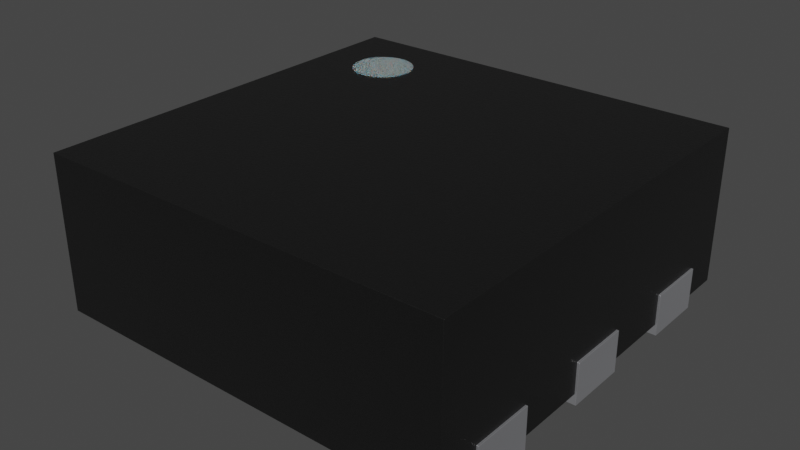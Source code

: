 # Source: QFN-11_2x2mm_P0.5mm.blend  (saved by Blender 4.1.23; exported with 4.5.12 LTS)
import bpy
from mathutils import Matrix  # noqa: F401  (used for matrix-valued properties, if any)

bpy.ops.wm.read_factory_settings(use_empty=True)
scene = bpy.context.scene
scene.name = 'Scene'

# ---- collections
col_collection = bpy.data.collections.new('Collection'); scene.collection.children.link(col_collection)

# ---- materials (node trees are filled in below, after node groups)
mat_metal_pins = bpy.data.materials.new('metal_pins')
mat_metal_pins.use_transparent_shadow = False
mat_metal_pins.preview_render_type = 'CUBE'
mat_plastic_chip = bpy.data.materials.new('plastic_chip')
mat_plastic_chip.use_transparent_shadow = False
mat_plastic_chip.preview_render_type = 'CUBE'
mat_white_markings = bpy.data.materials.new('white_markings')
mat_white_markings.use_transparent_shadow = False
mat_white_markings.preview_render_type = 'FLAT'

# ---- material node trees
mat_metal_pins.use_nodes = True; mat_metal_pins.node_tree.nodes.clear()
_N = mat_metal_pins.node_tree.nodes; _L = mat_metal_pins.node_tree.links
n0 = _N.new('ShaderNodeMapping'); n0.name = 'Mapping'; n0.location = (-1447, -91)
n0.inputs[3].default_value = (4.8, 1.2, 1.1)
n1 = _N.new('ShaderNodeBsdfPrincipled'); n1.name = 'Principled BSDF'; n1.location = (-560, 254)
n1.distribution = 'GGX'
n1.subsurface_method = 'BURLEY'
n1.inputs[1].default_value = 0.7818
n1.inputs[2].default_value = 0.2886
n1.inputs[3].default_value = 1.45
n1.inputs[13].default_value = 0.0
n1.inputs[27].default_value = (0.0, 0.0, 0.0, 1.0)
n1.inputs[28].default_value = 1.0
n2 = _N.new('ShaderNodeOutputMaterial'); n2.name = 'Material Output.002'; n2.location = (-205, 253)
n2.width = 213
n3 = _N.new('ShaderNodeTexNoise'); n3.name = 'Noise Texture.002'; n3.location = (-1228, -73)
n3.inputs[2].default_value = 0.1
n3.inputs[3].default_value = 7.0
n3.inputs[4].default_value = 0.6
n3.inputs[8].default_value = 0.4
n4 = _N.new('ShaderNodeTexCoord'); n4.name = 'Texture Coordinate'; n4.location = (-1636, -116)
n5 = _N.new('ShaderNodeMix'); n5.name = 'Mix.001'; n5.location = (-921, 45)
n5.data_type = 'RGBA'
n5.inputs[6].default_value = (0.9398, 0.9547, 1.0, 1.0)
n5.inputs[7].default_value = (0.13, 0.1259, 0.1359, 1.0)
n6 = _N.new('ShaderNodeBump'); n6.name = 'Bump.001'; n6.location = (-1001, -227)
n6.inputs[0].default_value = 0.05
n6.inputs[1].default_value = 0.01
n6.inputs[2].default_value = 1.0
_L.new(n1.outputs[0], n2.inputs[0])
_L.new(n3.outputs[0], n6.inputs[3])
_L.new(n0.outputs[0], n3.inputs[0])
_L.new(n3.outputs[0], n5.inputs[0])
_L.new(n4.outputs[3], n0.inputs[0])
_L.new(n5.outputs[2], n1.inputs[0])
_L.new(n6.outputs[0], n1.inputs[5])
n2.is_active_output = True
mat_plastic_chip.use_nodes = True; mat_plastic_chip.node_tree.nodes.clear()
_N = mat_plastic_chip.node_tree.nodes; _L = mat_plastic_chip.node_tree.links
n0 = _N.new('ShaderNodeBsdfPrincipled'); n0.name = 'Principled BSDF'; n0.location = (10, 300)
n0.distribution = 'GGX'
n0.subsurface_method = 'BURLEY'
n0.inputs[0].default_value = (0.009312, 0.009312, 0.009312, 1.0)
n0.inputs[1].default_value = 0.1372
n0.inputs[2].default_value = 0.3706
n0.inputs[3].default_value = 1.45
n0.inputs[27].default_value = (0.0, 0.0, 0.0, 1.0)
n0.inputs[28].default_value = 1.0
n1 = _N.new('ShaderNodeOutputMaterial'); n1.name = 'Material Output'; n1.location = (300, 300)
n2 = _N.new('ShaderNodeTexNoise'); n2.name = 'Noise Texture'; n2.location = (-893, 54)
n2.inputs[2].default_value = 200.0
n2.inputs[3].default_value = 3.6
n2.inputs[4].default_value = 0.8375
n3 = _N.new('ShaderNodeBump'); n3.name = 'Bump'; n3.location = (-604, -53)
n3.inputs[0].default_value = 0.08
n3.inputs[1].default_value = 1.0
n3.inputs[2].default_value = 1.0
_L.new(n0.outputs[0], n1.inputs[0])
_L.new(n2.outputs[0], n3.inputs[3])
_L.new(n3.outputs[0], n0.inputs[5])
n1.is_active_output = True
mat_white_markings.use_nodes = True; mat_white_markings.node_tree.nodes.clear()
_N = mat_white_markings.node_tree.nodes; _L = mat_white_markings.node_tree.links
n0 = _N.new('ShaderNodeOutputMaterial'); n0.name = 'Material Output'; n0.location = (300, 300)
n1 = _N.new('ShaderNodeBsdfPrincipled'); n1.name = 'Principled BSDF'; n1.location = (-34, 272)
n1.distribution = 'GGX'
n1.subsurface_method = 'BURLEY'
n1.inputs[1].default_value = 0.02
n1.inputs[2].default_value = 0.4636
n1.inputs[3].default_value = 1.4
n1.inputs[8].default_value = 1.0
n1.inputs[10].default_value = 0.3682
n1.inputs[13].default_value = 0.6591
n1.inputs[18].default_value = 0.2318
n1.inputs[20].default_value = 0.6709
n1.inputs[24].default_value = 0.1191
n1.inputs[27].default_value = (0.0, 0.0, 0.0, 1.0)
n1.inputs[28].default_value = 1.0
n2 = _N.new('ShaderNodeMapping'); n2.name = 'Mapping'; n2.location = (-1010, 265)
n2.inputs[3].default_value = (3.0, 1.0, 1.0)
n3 = _N.new('ShaderNodeTexCoord'); n3.name = 'Texture Coordinate'; n3.location = (-1250, 180)
n4 = _N.new('ShaderNodeBump'); n4.name = 'Bump'; n4.location = (-376, -99)
n4.inputs[0].default_value = 0.05
n4.inputs[1].default_value = 1.0
n4.inputs[2].default_value = 1.0
n5 = _N.new('ShaderNodeTexNoise'); n5.name = 'Noise Texture'; n5.location = (-662, 176)
n5.inputs[2].default_value = 88.0
n5.inputs[3].default_value = 10.8
n5.inputs[4].default_value = 0.9167
n5.inputs[8].default_value = 1.6
n6 = _N.new('ShaderNodeValToRGB'); n6.name = 'ColorRamp'; n6.location = (-354, 186)
while len(n6.color_ramp.elements) > 1: n6.color_ramp.elements.remove(n6.color_ramp.elements[-1])
n6.color_ramp.elements[0].position = 0.0; n6.color_ramp.elements[0].color = (0.2596, 0.2596, 0.2596, 1.0)
_e = n6.color_ramp.elements.new(1.0); _e.color = (0.6303, 0.6303, 0.6303, 1.0)
n7 = _N.new('ShaderNodeMix'); n7.name = 'Mix'; n7.location = (-204, 152)
n7.data_type = 'RGBA'
n7.inputs[0].default_value = 0.3682
n7.inputs[7].default_value = (0.2525, 0.2525, 0.2525, 1.0)
_L.new(n5.outputs[0], n6.inputs[0])
_L.new(n1.outputs[0], n0.inputs[0])
_L.new(n3.outputs[2], n2.inputs[0])
_L.new(n2.outputs[0], n5.inputs[0])
_L.new(n5.outputs[0], n4.inputs[3])
_L.new(n4.outputs[0], n1.inputs[5])
_L.new(n6.outputs[0], n7.inputs[6])
_L.new(n7.outputs[2], n1.inputs[0])
n0.is_active_output = True

# ---- world
world_world = bpy.data.worlds.new('World'); scene.world = world_world
world_world.use_nodes = True; world_world.node_tree.nodes.clear()
_N = world_world.node_tree.nodes; _L = world_world.node_tree.links
n0 = _N.new('ShaderNodeOutputWorld'); n0.name = 'World Output'; n0.location = (300, 300)
n1 = _N.new('ShaderNodeBackground'); n1.name = 'Background'; n1.location = (10, 300)
n1.inputs[0].default_value = (0.05088, 0.05088, 0.05088, 1.0)
_L.new(n1.outputs[0], n0.inputs[0])
n0.is_active_output = True
world_world.color = (0.05088, 0.05088, 0.05088)
world_world.use_sun_shadow = False
world_world.sun_shadow_jitter_overblur = 0.0

# ---- meshes
me_shape_9_indexedfaceset = bpy.data.meshes.new('SHAPE_9_IndexedFaceSet')
me_shape_9_indexedfaceset.from_pydata([(1.014, -0.4983, 0.2), (1.005, -0.7983, 0.2), (-0.7886, 0.5926, 0.8031), (-0.7886, 0.5926, 0.8001), (-0.7747, 0.5667, 0.8031), (-0.7747, 0.5667, 0.8001), (-0.7561, 0.5439, 0.8031), (-0.7561, 0.5439, 0.8001), (-0.7333, 0.5253, 0.8031), (-0.7333, 0.5253, 0.8001), (-0.7074, 0.5114, 0.8031), (-0.7074, 0.5114, 0.8001), (-0.6793, 0.5029, 0.8031), (-0.6793, 0.5029, 0.8001), (-0.65, 0.5, 0.8031), (-0.994, -1.006, 0.8001), (1.006, -0.9983, 0.8), (-0.65, 0.5, 0.8001), (-0.6207, 0.5029, 0.8031), (-0.6207, 0.5029, 0.8001), (-0.5926, 0.5114, 0.8031), (-0.5926, 0.5114, 0.8001), (-0.5667, 0.5253, 0.8031), (-0.5667, 0.5253, 0.8001), (-0.5439, 0.5439, 0.8031), (-0.5439, 0.5439, 0.8001), (-0.5253, 0.5667, 0.8031), (0.9992, 0.8017, 0.0499), (1.002, 0.1517, 0.1999), (1.004, -0.4983, 0.04995), (1.004, -0.4983, 0.2), (1.006, -0.9983, 0.04997), (-0.994, -1.006, 0.0501), (-0.9972, -0.1558, 0.2001), (-1.001, 0.9942, 0.05003), (0.9985, 1.002, 0.0499), (0.9985, 1.002, 0.7999), (-1.001, 0.9942, 0.8), (-0.5253, 0.5667, 0.8001), (-0.5114, 0.5926, 0.8031), (-0.5114, 0.5926, 0.8001), (-0.5029, 0.6207, 0.8031), (-0.5029, 0.6207, 0.8001), (-0.5, 0.65, 0.8031), (-0.5, 0.65, 0.8001), (-0.5029, 0.6793, 0.8031), (-0.5029, 0.6793, 0.8001), (-0.5114, 0.7074, 0.8031), (-0.5114, 0.7074, 0.8001), (-0.5253, 0.7333, 0.8031), (-0.5253, 0.7333, 0.8001), (-0.5439, 0.7561, 0.8031), (-0.5439, 0.7561, 0.8001), (1.005, -0.7983, 0.04997), (1.015, -0.7983, 0.2), (1.015, -0.7983, -3.403e-05), (0.7552, -0.7993, 0.04998), (0.7541, -0.4993, 0.04997), (1.003, -0.1483, 0.04994), (0.7528, -0.1493, -4.265e-05), (1.013, -0.1483, 0.1999), (1.012, 0.1517, 0.1999), (1.003, -0.1483, 0.1999), (0.7517, 0.1507, 0.04995), (1.012, 0.1517, -7.12e-05), (1.0, 0.5017, 0.1999), (0.7492, 0.8007, -7.981e-05), (1.009, 0.8017, -9.665e-05), (0.9992, 0.8017, 0.1999), (0.7528, -0.1493, 0.04996), (1.002, 0.1517, 0.04993), (1.0, 0.5017, 0.04992), (-1.001, 0.7942, 0.05003), (-0.9983, 0.1442, 0.05006), (-0.9972, -0.1558, 0.05007), (-0.7459, -0.5049, 0.05007), (0.4992, 0.7998, 0.04994), (-0.9959, -0.5058, 0.05008), (-1.006, -0.5058, 0.2001), (-1.005, -0.8058, 0.2001), (-0.9948, -0.8058, 0.2001), (-0.9959, -0.5058, 0.2001), (-0.9948, -0.8058, 0.0501), (-1.011, 0.7942, 0.2), (-1.011, 0.7942, 3.403e-05), (-0.7508, 0.7951, 0.05002), (-1.01, 0.4942, 0.2), (-0.9996, 0.4942, 0.2), (-1.001, 0.7942, 0.2), (-0.7496, 0.4951, 0.05003), (-0.9996, 0.4942, 0.05005), (-1.01, 0.4942, 4.578e-05), (-1.008, 0.1442, 0.2001), (-1.008, 0.1442, 5.949e-05), (-0.7483, 0.1451, 0.05004), (-1.007, -0.1558, 0.2001), (-0.9983, 0.1442, 0.2001), (-0.5667, 0.7747, 0.8031), (-0.5667, 0.7747, 0.8001), (-0.5926, 0.7886, 0.8031), (-0.5926, 0.7886, 0.8001), (-0.6207, 0.7971, 0.8031), (-0.6207, 0.7971, 0.8001), (-0.65, 0.8, 0.8031), (-0.65, 0.8, 0.8001), (0.7552, -0.7993, -1.723e-05), (0.7541, -0.4993, -2.897e-05), (1.014, -0.4983, -4.578e-05), (0.7517, 0.1507, -5.439e-05), (1.013, -0.1483, -5.949e-05), (0.7503, 0.5007, -6.807e-05), (0.7504, 0.5007, 0.04993), (0.7492, 0.8007, 0.04992), (1.01, 0.5017, -8.491e-05), (1.01, 0.5017, 0.1999), (1.009, 0.8017, 0.1999), (0.5052, -0.8002, 0.05), (-0.4948, -0.8039, 0.05006), (0.4992, 0.7998, -6.366e-05), (-0.2008, 0.7972, 0.04998), (-0.4996, 0.4961, 1.279e-05), (-0.2008, 0.7972, -1.836e-05), (-0.4996, 0.4961, 0.05001), (-0.7459, -0.5049, 6.807e-05), (-0.7448, -0.8049, 7.981e-05), (-0.7448, -0.8048, 0.05008), (-0.7483, 0.1451, 4.265e-05), (-0.7472, -0.1549, 5.439e-05), (-0.7472, -0.1549, 0.05005), (-0.7508, 0.7951, 1.723e-05), (-1.006, -0.5058, 8.491e-05), (-1.005, -0.8058, 9.665e-05), (-0.7496, 0.4951, 2.897e-05), (-1.007, -0.1558, 7.12e-05), (0.5052, -0.8002, -1.043e-06), (-0.4948, -0.8039, 6.366e-05), (-0.7971, 0.6207, 0.8001), (-0.7971, 0.6207, 0.8031), (-0.8, 0.65, 0.8001), (-0.8, 0.65, 0.8031), (-0.7971, 0.6793, 0.8001), (-0.7971, 0.6793, 0.8031), (-0.7886, 0.7074, 0.8001), (-0.7886, 0.7074, 0.8031), (-0.7747, 0.7333, 0.8001), (-0.7747, 0.7333, 0.8031), (-0.7561, 0.7561, 0.8001), (-0.7561, 0.7561, 0.8031), (-0.7333, 0.7747, 0.8001), (-0.7333, 0.7747, 0.8031), (-0.7074, 0.7886, 0.8001), (-0.7074, 0.7886, 0.8031), (-0.6793, 0.7971, 0.8001), (-0.6793, 0.7971, 0.8031)], [], [(136, 137, 139, 138), (136, 138, 140, 142, 144, 146, 148, 150, 152, 104, 102, 100, 98, 52, 50, 48, 46, 44, 42, 40, 38, 25, 23, 21, 19, 17, 13, 11, 9, 7, 5, 3), (60, 62, 28, 61), (119, 121, 118, 76), (152, 153, 103, 104), (76, 118, 134, 116), (3, 2, 137, 136), (78, 81, 80, 79), (29, 30, 62, 58), (114, 65, 68, 115), (124, 125, 75, 123), (5, 4, 2, 3), (7, 6, 4, 5), (9, 8, 6, 7), (11, 10, 8, 9), (13, 12, 10, 11), (17, 14, 12, 13), (19, 18, 14, 17), (21, 20, 18, 19), (23, 22, 20, 21), (25, 24, 22, 23), (68, 36, 35), (27, 68, 35), (65, 36, 68), (28, 36, 65), (127, 128, 94, 126), (16, 28, 62), (16, 36, 28), (30, 16, 62), (130, 78, 79, 131), (1, 16, 30), (31, 1, 53), (31, 16, 1), (113, 67, 66, 110), (80, 32, 82), (15, 80, 81), (15, 32, 80), (92, 96, 33, 95), (33, 15, 81), (96, 15, 33), (34, 88, 72), (37, 87, 88), (37, 15, 96), (37, 96, 87), (37, 88, 34), (69, 57, 29, 58), (83, 88, 87, 86), (38, 26, 24, 25), (66, 112, 111, 110), (153, 151, 149, 147, 145, 143, 141, 139, 137, 2, 4, 6, 8, 10, 12, 14, 18, 20, 22, 24, 26, 39, 41, 43, 45, 47, 49, 51, 97, 99, 101, 103), (40, 39, 26, 38), (127, 133, 74, 128), (146, 147, 149, 148), (54, 1, 30, 0), (150, 151, 153, 152), (42, 41, 39, 40), (1, 54, 53), (124, 131, 82, 125), (54, 55, 53), (67, 27, 112, 66), (29, 0, 30), (107, 0, 29), (62, 60, 58), (107, 29, 57, 106), (60, 109, 58), (132, 91, 90, 89), (70, 61, 28), (64, 61, 70), (65, 114, 71), (72, 84, 129, 85), (114, 113, 71), (73, 93, 126, 94), (27, 115, 68), (142, 143, 145, 144), (67, 115, 27), (85, 34, 72), (119, 34, 85), (122, 85, 89), (122, 119, 85), (37, 34, 35, 36), (94, 122, 89), (128, 122, 94), (44, 43, 41, 42), (35, 119, 76), (35, 34, 119), (35, 76, 112), (125, 82, 32), (27, 35, 112), (111, 112, 76), (117, 75, 125), (117, 128, 75), (117, 125, 32), (63, 111, 76), (55, 107, 106, 105), (116, 117, 32), (116, 57, 69), (74, 77, 75, 128), (56, 57, 116), (31, 56, 116), (31, 53, 56), (31, 116, 32), (117, 122, 128), (76, 116, 69), (76, 69, 63), (77, 81, 78), (130, 77, 78), (111, 71, 113, 110), (120, 122, 117, 135), (77, 130, 123, 75), (140, 141, 143, 142), (79, 80, 82), (131, 79, 82), (72, 88, 83), (84, 72, 83), (118, 120, 135, 134), (138, 139, 141, 140), (148, 149, 151, 150), (69, 58, 109, 59), (144, 145, 147, 146), (86, 87, 90), (91, 86, 90), (73, 96, 92), (93, 73, 92), (56, 53, 55, 105), (106, 57, 56, 105), (64, 70, 63, 108), (95, 33, 74), (133, 95, 74), (46, 45, 43, 44), (48, 47, 45, 46), (50, 49, 47, 48), (52, 51, 49, 50), (98, 97, 51, 52), (100, 99, 97, 98), (102, 101, 99, 100), (70, 28, 65, 71), (130, 131, 124, 123), (93, 92, 95, 133), (104, 103, 101, 102), (0, 107, 55, 54), (115, 67, 113, 114), (135, 117, 116, 134), (77, 74, 33, 81), (109, 64, 108, 59), (37, 36, 16), (61, 64, 109, 60), (73, 90, 87, 96), (37, 16, 15), (132, 89, 85, 129), (108, 63, 69, 59), (32, 15, 16, 31), (84, 91, 132, 129), (84, 83, 86, 91), (93, 133, 127, 126), (111, 63, 70, 71), (120, 121, 119, 122), (118, 121, 120), (90, 73, 94, 89)])
me_shape_9_indexedfaceset.polygons.foreach_set('use_smooth', [True] * 158)
me_shape_9_indexedfaceset.polygons.foreach_set('material_index', [2, 2, 0, 0, 2, 0, 2, 0, 1, 0, 0, 2, 2, 2, 2, 2, 2, 2, 2, 2, 2, 1, 1, 1, 1, 0, 1, 1, 1, 0, 1, 1, 1, 0, 1, 1, 1, 0, 1, 1, 1, 1, 1, 1, 1, 1, 0, 2, 0, 2, 2, 0, 2, 0, 2, 2, 0, 0, 0, 0, 0, 0, 0, 0, 0, 0, 0, 0, 0, 0, 0, 0, 0, 2, 0, 1, 1, 1, 1, 1, 1, 1, 2, 1, 1, 1, 1, 1, 1, 1, 1, 1, 1, 0, 1, 1, 1, 1, 1, 1, 1, 1, 1, 1, 0, 0, 0, 0, 0, 2, 0, 0, 0, 0, 0, 2, 2, 0, 2, 0, 0, 0, 0, 0, 0, 0, 0, 0, 2, 2, 2, 2, 2, 2, 2, 1, 0, 0, 2, 0, 0, 0, 1, 0, 1, 0, 1, 1, 0, 0, 1, 0, 0, 0, 1, 0, 0, 1])
_k = set([(0, 30), (0, 54), (0, 107), (1, 30), (1, 53), (1, 54), (2, 4), (2, 137), (3, 5), (3, 136), (4, 6), (5, 7), (6, 8), (7, 9), (8, 10), (9, 11), (10, 12), (11, 13), (12, 14), (13, 17), (14, 18), (15, 16), (15, 32), (15, 37), (16, 31), (16, 36), (17, 19), (18, 20), (19, 21), (20, 22), (21, 23), (22, 24), (23, 25), (24, 26), (25, 38), (26, 39), (27, 35), (27, 68), (27, 112), (28, 61), (28, 62), (28, 70), (29, 30), (29, 57), (29, 58), (31, 32), (31, 53), (32, 82), (33, 74), (33, 95), (33, 96), (34, 35), (34, 37), (34, 72), (35, 36), (36, 37), (38, 40), (39, 41), (40, 42), (41, 43), (42, 44), (43, 45), (44, 46), (45, 47), (46, 48), (47, 49), (48, 50), (49, 51), (50, 52), (51, 97), (52, 98), (53, 56), (54, 55), (55, 105), (55, 107), (56, 57), (56, 105), (57, 106), (58, 62), (58, 69), (59, 69), (59, 108), (59, 109), (60, 61), (60, 62), (60, 109), (61, 64), (63, 69), (63, 70), (63, 108), (64, 108), (64, 109), (65, 68), (65, 71), (65, 114), (66, 67), (66, 110), (66, 112), (67, 113), (67, 115), (68, 115), (70, 71), (71, 111), (72, 85), (72, 88), (73, 90), (73, 94), (73, 96), (74, 77), (74, 128), (75, 77), (75, 123), (75, 125), (76, 116), (76, 118), (76, 119), (77, 81), (78, 79), (78, 81), (78, 130), (79, 80), (79, 131), (80, 81), (80, 82), (82, 125), (83, 84), (83, 86), (83, 88), (84, 91), (84, 129), (85, 89), (85, 129), (86, 87), (86, 91), (87, 88), (87, 90), (89, 90), (89, 132), (91, 132), (92, 93), (92, 95), (92, 96), (93, 126), (93, 133), (94, 126), (94, 128), (95, 133), (97, 99), (98, 100), (99, 101), (100, 102), (101, 103), (102, 104), (103, 153), (104, 152), (105, 106), (106, 107), (110, 111), (110, 113), (111, 112), (113, 114), (114, 115), (116, 117), (116, 134), (117, 122), (117, 135), (118, 121), (118, 134), (119, 122), (120, 121), (120, 135), (123, 124), (123, 130), (124, 125), (124, 131), (126, 127), (127, 128), (127, 133), (129, 132), (130, 131), (134, 135), (136, 138), (137, 139), (138, 140), (139, 141), (140, 142), (141, 143), (142, 144), (143, 145), (144, 146), (145, 147), (146, 148), (147, 149), (148, 150), (149, 151), (150, 152), (151, 153)])
me_shape_9_indexedfaceset.attributes.new('sharp_edge', 'BOOLEAN', 'EDGE').data.foreach_set('value', [ (min(e.vertices), max(e.vertices)) in _k for e in me_shape_9_indexedfaceset.edges])
_uv = me_shape_9_indexedfaceset.uv_layers.new(name='UVMap')
_uv.uv.foreach_set('vector', [0.8074, 0.6967, 0.8074, 0.6982, 0.8218, 0.6982, 0.8218, 0.6967, 0.1055, 0.8074, 0.104, 0.8218, 0.1055, 0.8363, 0.1097, 0.8502, 0.1165, 0.863, 0.1257, 0.8742, 0.1369, 0.8834, 0.1497, 0.8902, 0.1636, 0.8945, 0.1781, 0.8959, 0.1925, 0.8945, 0.2064, 0.8902, 0.2192, 0.8834, 0.2304, 0.8742, 0.2396, 0.863, 0.2465, 0.8502, 0.2507, 0.8363, 0.2521, 0.8218, 0.2507, 0.8074, 0.2465, 0.7935, 0.2396, 0.7807, 0.2304, 0.7695, 0.2192, 0.7603, 0.2064, 0.7534, 0.1925, 0.7492, 0.1781, 0.7478, 0.1636, 0.7492, 0.1497, 0.7534, 0.1369, 0.7603, 0.1257, 0.7695, 0.1165, 0.7807, 0.1097, 0.7935, 0.9988, 0.4278, 0.9939, 0.4278, 0.9933, 0.5759, 0.9983, 0.5759, 0.3998, 0.3265, 0.3998, 0.3018, 0.7453, 0.3018, 0.7453, 0.3265, 0.1636, 0.6967, 0.1636, 0.6982, 0.1781, 0.6982, 0.1781, 0.6967, 0.8958, 0.3265, 0.8958, 0.3018, 0.106, 0.3018, 0.106, 0.3265, 0.7935, 0.6967, 0.7935, 0.6982, 0.8074, 0.6982, 0.8074, 0.6967, 0.002397, 0.2513, 0.007333, 0.2514, 0.007885, 0.1033, 0.002949, 0.1033, 0.255, 0.3265, 0.255, 0.4005, 0.4278, 0.4005, 0.4278, 0.3265, 0.9976, 0.7486, 0.9927, 0.7486, 0.9921, 0.8967, 0.9971, 0.8967, 0.1037, 0.3019, 0.1037, 0.3265, 0.2518, 0.3265, 0.2518, 0.3019, 0.7807, 0.6967, 0.7807, 0.6982, 0.7935, 0.6982, 0.7935, 0.6967, 0.7695, 0.6967, 0.7695, 0.6982, 0.7807, 0.6982, 0.7807, 0.6967, 0.1369, 0.6967, 0.1369, 0.6982, 0.1257, 0.6982, 0.1257, 0.6967, 0.1497, 0.6967, 0.1497, 0.6982, 0.1369, 0.6982, 0.1369, 0.6967, 0.1636, 0.6967, 0.1636, 0.6982, 0.1497, 0.6982, 0.1497, 0.6967, 0.1781, 0.6967, 0.1781, 0.6982, 0.1636, 0.6982, 0.1636, 0.6967, 0.1925, 0.6967, 0.1925, 0.6982, 0.1781, 0.6982, 0.1781, 0.6967, 0.2064, 0.6967, 0.2064, 0.6982, 0.1925, 0.6982, 0.1925, 0.6967, 0.2192, 0.6967, 0.2192, 0.6982, 0.2064, 0.6982, 0.2064, 0.6967, 0.2304, 0.6967, 0.2304, 0.6982, 0.2192, 0.6982, 0.2192, 0.6967, 0.8967, 0.4005, 0.9954, 0.6966, 0.9954, 0.3264, 0.8967, 0.3265, 0.8967, 0.4005, 0.9954, 0.3264, 0.7486, 0.4005, 0.9954, 0.6966, 0.8967, 0.4005, 0.5759, 0.4005, 0.9954, 0.6966, 0.7486, 0.4005, 0.4246, 0.3018, 0.4246, 0.3265, 0.5727, 0.3265, 0.5727, 0.3018, 0.008257, 0.6967, 0.5759, 0.4005, 0.4278, 0.4005, 0.008257, 0.6967, 0.9954, 0.6966, 0.5759, 0.4005, 0.255, 0.4005, 0.008257, 0.6967, 0.4278, 0.4005, 0.2513, 0.3019, 0.2513, 0.4006, 0.1033, 0.4006, 0.1033, 0.3019, 0.107, 0.4005, 0.008257, 0.6967, 0.255, 0.4005, 0.008242, 0.3265, 0.107, 0.4005, 0.107, 0.3265, 0.008242, 0.3265, 0.008257, 0.6967, 0.107, 0.4005, 0.9976, 0.7486, 0.9971, 0.8967, 0.8687, 0.8962, 0.8693, 0.7482, 0.1033, 0.4006, 0.004564, 0.3266, 0.1033, 0.3265, 0.004579, 0.6967, 0.1033, 0.4006, 0.2514, 0.4006, 0.004579, 0.6967, 0.004564, 0.3266, 0.1033, 0.4006, 0.001202, 0.5722, 0.006138, 0.5722, 0.006689, 0.4241, 0.001753, 0.4241, 0.4241, 0.4006, 0.004579, 0.6967, 0.2514, 0.4006, 0.5722, 0.4006, 0.004579, 0.6967, 0.4241, 0.4006, 0.9917, 0.3265, 0.893, 0.4006, 0.893, 0.3265, 0.9918, 0.6967, 0.745, 0.4006, 0.893, 0.4006, 0.9918, 0.6967, 0.004579, 0.6967, 0.5722, 0.4006, 0.9918, 0.6967, 0.5722, 0.4006, 0.745, 0.4006, 0.9918, 0.6967, 0.893, 0.4006, 0.9917, 0.3265, 0.8705, 0.4273, 0.8711, 0.2546, 0.9945, 0.255, 0.9939, 0.4278, 6.348e-06, 0.893, 0.004942, 0.893, 0.005494, 0.745, 0.000558, 0.7449, 0.7807, 0.6967, 0.7807, 0.6982, 0.7695, 0.6982, 0.7695, 0.6967, 0.8962, 0.3018, 0.8962, 0.3265, 0.7482, 0.3265, 0.7482, 0.3018, 0.1636, 0.8945, 0.1497, 0.8902, 0.1369, 0.8834, 0.1257, 0.8742, 0.1165, 0.863, 0.1097, 0.8502, 0.1055, 0.8363, 0.104, 0.8218, 0.1055, 0.8074, 0.1097, 0.7935, 0.1165, 0.7807, 0.1257, 0.7695, 0.1369, 0.7603, 0.1497, 0.7534, 0.1636, 0.7492, 0.1781, 0.7478, 0.1925, 0.7492, 0.2064, 0.7534, 0.2192, 0.7603, 0.2304, 0.7695, 0.2396, 0.7807, 0.2465, 0.7935, 0.2507, 0.8074, 0.2521, 0.8218, 0.2507, 0.8363, 0.2465, 0.8502, 0.2396, 0.863, 0.2304, 0.8742, 0.2192, 0.8834, 0.2064, 0.8902, 0.1925, 0.8945, 0.1781, 0.8959, 0.7935, 0.6967, 0.7935, 0.6982, 0.7807, 0.6982, 0.7807, 0.6967, 0.1301, 0.3018, 0.001747, 0.3019, 0.006685, 0.3265, 0.1301, 0.3265, 0.1257, 0.6967, 0.1257, 0.6982, 0.1369, 0.6982, 0.1369, 0.6967, 1.0, 0.107, 0.9951, 0.107, 0.9945, 0.255, 0.9994, 0.2551, 0.1497, 0.6967, 0.1497, 0.6982, 0.1636, 0.6982, 0.1636, 0.6967, 0.8074, 0.6967, 0.8074, 0.6982, 0.7935, 0.6982, 0.7935, 0.6967, 0.9951, 0.4005, 1.0, 0.4005, 0.9951, 0.3265, 0.1313, 0.3019, 0.002942, 0.3019, 0.00788, 0.3265, 0.1313, 0.3265, 1.0, 0.4005, 1.0, 0.3018, 0.9951, 0.3265, 0.9971, 0.3018, 0.9921, 0.3265, 0.8687, 0.3265, 0.8687, 0.3018, 0.9945, 0.3265, 0.9994, 0.4005, 0.9945, 0.4005, 0.9994, 0.3018, 0.9994, 0.4005, 0.9945, 0.3265, 0.9939, 0.4005, 0.9988, 0.4005, 0.9939, 0.3265, 0.9994, 0.3018, 0.9945, 0.3265, 0.8711, 0.3265, 0.8711, 0.3018, 0.9988, 0.4005, 0.9988, 0.3018, 0.9939, 0.3265, 0.1289, 0.3018, 0.0005517, 0.3018, 0.005489, 0.3265, 0.1289, 0.3265, 0.9933, 0.3265, 0.9983, 0.4005, 0.9933, 0.4005, 0.9982, 0.3018, 0.9983, 0.4005, 0.9933, 0.3265, 0.9927, 0.4005, 0.9976, 0.4005, 0.9927, 0.3265, 0.004938, 0.3265, 0.0, 0.3018, 0.1283, 0.3018, 0.1283, 0.3265, 0.9976, 0.4005, 0.9976, 0.3018, 0.9927, 0.3265, 0.006133, 0.3265, 0.001195, 0.3018, 0.1295, 0.3018, 0.1295, 0.3265, 0.9921, 0.3265, 0.9971, 0.4005, 0.9921, 0.4005, 0.8502, 0.6967, 0.8502, 0.6982, 0.863, 0.6982, 0.863, 0.6967, 0.9971, 0.3018, 0.9971, 0.4005, 0.9921, 0.3265, 0.1283, 0.8935, 0.00457, 0.9917, 0.004938, 0.893, 0.3998, 0.8945, 0.00457, 0.9917, 0.1283, 0.8935, 0.2523, 0.7459, 0.1283, 0.8935, 0.1289, 0.7454, 0.2523, 0.7459, 0.3998, 0.8945, 0.1283, 0.8935, 0.004594, 0.6967, 0.00457, 0.3265, 0.9917, 0.3264, 0.9918, 0.6966, 0.1295, 0.5727, 0.2523, 0.7459, 0.1289, 0.7454, 0.1301, 0.4246, 0.2523, 0.7459, 0.1295, 0.5727, 0.8218, 0.6967, 0.8218, 0.6982, 0.8074, 0.6982, 0.8074, 0.6967, 0.9917, 0.9954, 0.3998, 0.8945, 0.7453, 0.8958, 0.9917, 0.9954, 0.00457, 0.9917, 0.3998, 0.8945, 0.9917, 0.9954, 0.7453, 0.8958, 0.8687, 0.8962, 0.1313, 0.1037, 0.00788, 0.1033, 0.008248, 0.004564, 0.9921, 0.8967, 0.9917, 0.9954, 0.8687, 0.8962, 0.8693, 0.7482, 0.8687, 0.8962, 0.7453, 0.8958, 0.2547, 0.1042, 0.1307, 0.2518, 0.1313, 0.1037, 0.2547, 0.1042, 0.1301, 0.4246, 0.1307, 0.2518, 0.2547, 0.1042, 0.1313, 0.1037, 0.008248, 0.004564, 0.8699, 0.5754, 0.8693, 0.7482, 0.7453, 0.8958, 1.0, 0.107, 0.9994, 0.2551, 0.8711, 0.2546, 0.8717, 0.1065, 0.7483, 0.106, 0.2547, 0.1042, 0.008248, 0.004564, 0.7483, 0.106, 0.8711, 0.2546, 0.8705, 0.4273, 0.006685, 0.4241, 0.007328, 0.2514, 0.1307, 0.2518, 0.1301, 0.4246, 0.8717, 0.1065, 0.8711, 0.2546, 0.7483, 0.106, 0.9954, 0.008242, 0.8717, 0.1065, 0.7483, 0.106, 0.9954, 0.008242, 0.9951, 0.107, 0.8717, 0.1065, 0.9954, 0.008242, 0.7483, 0.106, 0.008248, 0.004564, 0.2547, 0.1042, 0.2523, 0.7459, 0.1301, 0.4246, 0.7453, 0.8958, 0.7483, 0.106, 0.8705, 0.4273, 0.7453, 0.8958, 0.8705, 0.4273, 0.8699, 0.5754, 0.007328, 0.3265, 0.007333, 0.4006, 0.002397, 0.4006, 0.002391, 0.3019, 0.007328, 0.3265, 0.002397, 0.4006, 0.8693, 0.3265, 0.9927, 0.3265, 0.9976, 0.3018, 0.8693, 0.3018, 0.7459, 0.3018, 0.7459, 0.3265, 0.1042, 0.3265, 0.1042, 0.3019, 0.007328, 0.3265, 0.002391, 0.3019, 0.1307, 0.3019, 0.1307, 0.3265, 0.8363, 0.6967, 0.8363, 0.6982, 0.8502, 0.6982, 0.8502, 0.6967, 0.002949, 0.4006, 0.007885, 0.4006, 0.00788, 0.3265, 0.002942, 0.3019, 0.002949, 0.4006, 0.00788, 0.3265, 0.004938, 0.3265, 0.004942, 0.4006, 6.348e-06, 0.4006, 0.0, 0.3018, 0.004938, 0.3265, 6.348e-06, 0.4006, 0.7453, 0.8958, 0.2523, 0.7459, 0.2547, 0.1042, 0.7483, 0.106, 0.8218, 0.6967, 0.8218, 0.6982, 0.8363, 0.6982, 0.8363, 0.6967, 0.1369, 0.6967, 0.1369, 0.6982, 0.1497, 0.6982, 0.1497, 0.6967, 0.8705, 0.3265, 0.9939, 0.3265, 0.9988, 0.3018, 0.8705, 0.3018, 0.863, 0.6967, 0.863, 0.6982, 0.8742, 0.6982, 0.8742, 0.6967, 0.000558, 0.4006, 0.005494, 0.4006, 0.005489, 0.3265, 0.0005517, 0.3018, 0.000558, 0.4006, 0.005489, 0.3265, 0.006133, 0.3265, 0.006138, 0.4006, 0.001202, 0.4006, 0.001195, 0.3018, 0.006133, 0.3265, 0.001202, 0.4006, 0.8717, 0.3265, 0.9951, 0.3265, 1.0, 0.3018, 0.8717, 0.3018, 0.2546, 0.3018, 0.2546, 0.3265, 0.1065, 0.3265, 0.1065, 0.3018, 0.9982, 0.3018, 0.9933, 0.3265, 0.8699, 0.3265, 0.8699, 0.3018, 0.001753, 0.4006, 0.006689, 0.4006, 0.006685, 0.3265, 0.001747, 0.3019, 0.001753, 0.4006, 0.006685, 0.3265, 0.8363, 0.6967, 0.8363, 0.6982, 0.8218, 0.6982, 0.8218, 0.6967, 0.8502, 0.6967, 0.8502, 0.6982, 0.8363, 0.6982, 0.8363, 0.6967, 0.863, 0.6967, 0.863, 0.6982, 0.8502, 0.6982, 0.8502, 0.6967, 0.8742, 0.6967, 0.8742, 0.6982, 0.863, 0.6982, 0.863, 0.6967, 0.2192, 0.6967, 0.2192, 0.6982, 0.2304, 0.6982, 0.2304, 0.6967, 0.2064, 0.6967, 0.2064, 0.6982, 0.2192, 0.6982, 0.2192, 0.6967, 0.1925, 0.6967, 0.1925, 0.6982, 0.2064, 0.6982, 0.2064, 0.6967, 0.5759, 0.3265, 0.5759, 0.4005, 0.7486, 0.4005, 0.7486, 0.3265, 0.002391, 0.2513, 0.002942, 0.1033, 0.1313, 0.1037, 0.1307, 0.2518, 0.5722, 0.3018, 0.5722, 0.4006, 0.4241, 0.4006, 0.4241, 0.3019, 0.1781, 0.6967, 0.1781, 0.6982, 0.1925, 0.6982, 0.1925, 0.6967, 0.2551, 0.4005, 0.2551, 0.3018, 0.107, 0.3018, 0.107, 0.4005, 0.8967, 0.4005, 0.8967, 0.3018, 0.7486, 0.3018, 0.7486, 0.4005, 0.2547, 0.3019, 0.2547, 0.3265, 0.7483, 0.3265, 0.7483, 0.3018, 0.2514, 0.3265, 0.4241, 0.3265, 0.4241, 0.4006, 0.2514, 0.4006, 0.9988, 0.4278, 0.9982, 0.5759, 0.8699, 0.5754, 0.8705, 0.4273, 0.004594, 0.9918, 0.9918, 0.9954, 0.9955, 0.008257, 0.5759, 0.4005, 0.5759, 0.3018, 0.4278, 0.3018, 0.4278, 0.4005, 0.5722, 0.3265, 0.7449, 0.3265, 0.745, 0.4006, 0.5722, 0.4006, 0.004594, 0.9918, 0.9955, 0.008257, 0.008272, 0.004579, 0.7454, 0.3018, 0.7454, 0.3265, 0.8935, 0.3265, 0.8935, 0.3018, 0.5754, 0.3018, 0.5754, 0.3265, 0.4273, 0.3265, 0.4273, 0.3018, 0.008248, 0.3266, 0.008272, 0.6967, 0.9955, 0.6967, 0.9954, 0.3265, 0.0, 0.893, 0.0005517, 0.7449, 0.1289, 0.7454, 0.1283, 0.8935, 0.893, 0.3018, 0.893, 0.4006, 0.7449, 0.4006, 0.7449, 0.3018, 0.001195, 0.5722, 0.001747, 0.4241, 0.1301, 0.4246, 0.1295, 0.5727, 0.8693, 0.7482, 0.8699, 0.5754, 0.9933, 0.5759, 0.9927, 0.7486, 0.7459, 0.3018, 0.8945, 0.3018, 0.8945, 0.3265, 0.7459, 0.3265, 0.7453, 0.8958, 0.3998, 0.8945, 0.2523, 0.7459, 0.005489, 0.7449, 0.006133, 0.5722, 0.1295, 0.5727, 0.1289, 0.7454])
me_shape_9_indexedfaceset.materials.append(mat_metal_pins)
me_shape_9_indexedfaceset.materials.append(mat_plastic_chip)
me_shape_9_indexedfaceset.materials.append(mat_white_markings)
me_shape_9_indexedfaceset.update()
me_shape_9_indexedfaceset.normals_split_custom_set([tuple(v) for v in zip(*[iter([-0.9808, -0.1951, 0.0, -0.9808, -0.1951, 0.0, -1.0, 0.0, 0.0, -1.0, 0.0, 0.0, 1.326e-07, 0.0, -1.0, 1.326e-07, 0.0, -1.0, 1.326e-07, 0.0, -1.0, 1.326e-07, 0.0, -1.0, 1.326e-07, 0.0, -1.0, 1.326e-07, 0.0, -1.0, 1.326e-07, 0.0, -1.0, 1.326e-07, 0.0, -1.0, 1.326e-07, 0.0, -1.0, 1.326e-07, 0.0, -1.0, 1.326e-07, 0.0, -1.0, 1.326e-07, 0.0, -1.0, 1.326e-07, 0.0, -1.0, 1.326e-07, 0.0, -1.0, 1.326e-07, 0.0, -1.0, 1.326e-07, 0.0, -1.0, 1.326e-07, 0.0, -1.0, 1.326e-07, 0.0, -1.0, 1.326e-07, 0.0, -1.0, 1.326e-07, 0.0, -1.0, 1.326e-07, 0.0, -1.0, 1.326e-07, 0.0, -1.0, 1.326e-07, 0.0, -1.0, 1.326e-07, 0.0, -1.0, 1.326e-07, 0.0, -1.0, 1.326e-07, 0.0, -1.0, 1.326e-07, 0.0, -1.0, 1.326e-07, 0.0, -1.0, 1.326e-07, 0.0, -1.0, 1.326e-07, 0.0, -1.0, 1.326e-07, 0.0, -1.0, 1.326e-07, 0.0, -1.0, -6.344e-05, -3.943e-05, -1.0, -6.344e-05, -3.943e-05, -1.0, -6.344e-05, -3.943e-05, -1.0, -6.344e-05, -3.943e-05, -1.0, 0.3861, -0.9224, 1.114e-05, 0.3861, -0.9224, 1.114e-05, 0.003726, -1.0, 3.885e-05, 0.003726, -1.0, 3.885e-05, -0.1951, 0.9808, 0.0, -0.1951, 0.9808, 0.0, 6.673e-08, 1.0, 0.0, 6.673e-08, 1.0, 0.0, -1.0, -0.003726, 6.452e-05, -1.0, -0.003726, 6.452e-05, -1.0, -0.003726, 6.452e-05, -1.0, -0.003726, 6.452e-05, -0.9239, -0.3827, 0.0, -0.9239, -0.3827, 0.0, -0.9808, -0.1951, 0.0, -0.9808, -0.1951, 0.0, -6.586e-05, -3.938e-05, -1.0, -6.586e-05, -3.938e-05, -1.0, -6.586e-05, -3.938e-05, -1.0, -6.586e-05, -3.938e-05, -1.0, -1.0, -0.003726, 6.452e-05, -1.0, -0.003725, 6.472e-05, -1.0, -0.003726, 6.452e-05, -1.0, -0.003726, 6.452e-05, -6.586e-05, -3.944e-05, -1.0, -6.586e-05, -3.944e-05, -1.0, -6.586e-05, -3.944e-05, -1.0, -6.586e-05, -3.944e-05, -1.0, -1.0, -0.003725, 6.392e-05, -1.0, -0.003725, 6.392e-05, -1.0, -0.003725, 6.392e-05, -1.0, -0.003725, 6.392e-05, -0.8315, -0.5556, 0.0, -0.8315, -0.5556, 0.0, -0.9239, -0.3827, 0.0, -0.9239, -0.3827, 0.0, -0.7071, -0.7071, 0.0, -0.7071, -0.7071, 0.0, -0.8315, -0.5556, 0.0, -0.8315, -0.5556, 0.0, -0.5556, -0.8315, 0.0, -0.5556, -0.8315, 0.0, -0.7071, -0.7071, 0.0, -0.7071, -0.7071, 0.0, -0.3827, -0.9239, 0.0, -0.3827, -0.9239, 0.0, -0.5556, -0.8315, 0.0, -0.5556, -0.8315, 0.0, -0.1951, -0.9808, 0.0, -0.1951, -0.9808, 0.0, -0.3827, -0.9239, 0.0, -0.3827, -0.9239, 0.0, 6.673e-08, -1.0, 0.0, 6.673e-08, -1.0, 0.0, -0.1951, -0.9808, 0.0, -0.1951, -0.9808, 0.0, 0.1951, -0.9808, 0.0, 0.1951, -0.9808, 0.0, 6.673e-08, -1.0, 0.0, 6.673e-08, -1.0, 0.0, 0.3827, -0.9239, 0.0, 0.3827, -0.9239, 0.0, 0.1951, -0.9808, 0.0, 0.1951, -0.9808, 0.0, 0.5556, -0.8315, 0.0, 0.5556, -0.8315, 0.0, 0.3827, -0.9239, 0.0, 0.3827, -0.9239, 0.0, 0.7071, -0.7071, 0.0, 0.7071, -0.7071, 0.0, 0.5556, -0.8315, 0.0, 0.5556, -0.8315, 0.0, -1.0, -0.003725, 6.473e-05, -1.0, -0.003725, 6.471e-05, -1.0, -0.003725, 6.478e-05, -1.0, -0.003724, 6.492e-05, -1.0, -0.003725, 6.473e-05, -1.0, -0.003725, 6.478e-05, -1.0, -0.003725, 6.489e-05, -1.0, -0.003725, 6.471e-05, -1.0, -0.003725, 6.473e-05, -1.0, -0.003726, 6.475e-05, -1.0, -0.003725, 6.471e-05, -1.0, -0.003725, 6.489e-05, -1.0, -0.003726, 6.392e-05, -1.0, -0.003726, 6.392e-05, -1.0, -0.003726, 6.392e-05, -1.0, -0.003726, 6.392e-05, -1.0, -0.003726, 6.472e-05, -1.0, -0.003726, 6.475e-05, -1.0, -0.003726, 6.452e-05, -1.0, -0.003726, 6.472e-05, -1.0, -0.003725, 6.471e-05, -1.0, -0.003726, 6.475e-05, -1.0, -0.003725, 6.472e-05, -1.0, -0.003726, 6.472e-05, -1.0, -0.003726, 6.452e-05, 1.0, 0.003726, -6.512e-05, 1.0, 0.003726, -6.512e-05, 1.0, 0.003726, -6.512e-05, 1.0, 0.003726, -6.512e-05, -1.0, -0.003726, 6.474e-05, -1.0, -0.003726, 6.472e-05, -1.0, -0.003725, 6.472e-05, -1.0, -0.003726, 6.461e-05, -1.0, -0.003726, 6.474e-05, -1.0, -0.003726, 6.452e-05, -1.0, -0.003726, 6.461e-05, -1.0, -0.003726, 6.472e-05, -1.0, -0.003726, 6.474e-05, 6.462e-05, 3.938e-05, 1.0, 6.462e-05, 3.938e-05, 1.0, 6.462e-05, 3.938e-05, 1.0, 6.462e-05, 3.938e-05, 1.0, 1.0, 0.003726, -6.483e-05, 1.0, 0.003725, -6.52e-05, 1.0, 0.003725, -6.571e-05, 1.0, 0.003726, -6.475e-05, 1.0, 0.003726, -6.483e-05, 1.0, 0.003726, -6.496e-05, 1.0, 0.003726, -6.475e-05, 1.0, 0.003725, -6.52e-05, 1.0, 0.003726, -6.483e-05, -6.617e-05, -3.938e-05, -1.0, -6.617e-05, -3.938e-05, -1.0, -6.617e-05, -3.938e-05, -1.0, -6.617e-05, -3.938e-05, -1.0, 1.0, 0.003725, -6.466e-05, 1.0, 0.003726, -6.475e-05, 1.0, 0.003726, -6.496e-05, 1.0, 0.003726, -6.477e-05, 1.0, 0.003726, -6.475e-05, 1.0, 0.003725, -6.466e-05, 1.0, 0.003726, -6.438e-05, 1.0, 0.003726, -6.454e-05, 1.0, 0.003726, -6.372e-05, 1.0, 0.003726, -6.49e-05, 1.0, 0.003726, -6.503e-05, 1.0, 0.003726, -6.454e-05, 1.0, 0.003726, -6.49e-05, 1.0, 0.003726, -6.475e-05, 1.0, 0.003726, -6.477e-05, 1.0, 0.003726, -6.49e-05, 1.0, 0.003726, -6.477e-05, 1.0, 0.003726, -6.503e-05, 1.0, 0.003726, -6.49e-05, 1.0, 0.003726, -6.454e-05, 1.0, 0.003726, -6.438e-05, 6.458e-05, 3.937e-05, 1.0, 6.457e-05, 3.939e-05, 1.0, 6.452e-05, 3.937e-05, 1.0, 6.452e-05, 3.937e-05, 1.0, -6.326e-05, -3.936e-05, -1.0, -6.326e-05, -3.936e-05, -1.0, -6.326e-05, -3.936e-05, -1.0, -6.326e-05, -3.936e-05, -1.0, 0.8315, -0.5556, 0.0, 0.8315, -0.5556, 0.0, 0.7071, -0.7071, 0.0, 0.7071, -0.7071, 0.0, 1.0, 0.003726, -6.511e-05, 1.0, 0.003726, -6.511e-05, 1.0, 0.003726, -6.511e-05, 1.0, 0.003726, -6.511e-05, 1.094e-07, 0.0, 1.0, 1.094e-07, 0.0, 1.0, 1.094e-07, 0.0, 1.0, 1.094e-07, 0.0, 1.0, 1.094e-07, 0.0, 1.0, 1.094e-07, 0.0, 1.0, 1.094e-07, 0.0, 1.0, 1.094e-07, 0.0, 1.0, 1.094e-07, 0.0, 1.0, 1.094e-07, 0.0, 1.0, 1.094e-07, 0.0, 1.0, 1.094e-07, 0.0, 1.0, 1.094e-07, 0.0, 1.0, 1.094e-07, 0.0, 1.0, 1.094e-07, 0.0, 1.0, 1.094e-07, 0.0, 1.0, 1.094e-07, 0.0, 1.0, 1.094e-07, 0.0, 1.0, 1.094e-07, 0.0, 1.0, 1.094e-07, 0.0, 1.0, 1.094e-07, 0.0, 1.0, 1.094e-07, 0.0, 1.0, 1.094e-07, 0.0, 1.0, 1.094e-07, 0.0, 1.0, 1.094e-07, 0.0, 1.0, 1.094e-07, 0.0, 1.0, 1.094e-07, 0.0, 1.0, 1.094e-07, 0.0, 1.0, 1.094e-07, 0.0, 1.0, 1.094e-07, 0.0, 1.0, 1.094e-07, 0.0, 1.0, 1.094e-07, 0.0, 1.0, 0.9239, -0.3827, 0.0, 0.9239, -0.3827, 0.0, 0.8315, -0.5556, 0.0, 0.8315, -0.5556, 0.0, -0.003726, 1.0, -3.944e-05, -0.003726, 1.0, -3.943e-05, -0.003726, 1.0, -3.938e-05, -0.003726, 1.0, -3.944e-05, -0.7071, 0.7071, 0.0, -0.7071, 0.7071, 0.0, -0.5556, 0.8315, 0.0, -0.5556, 0.8315, 0.0, -6.475e-05, -3.936e-05, -1.0, -6.475e-05, -3.936e-05, -1.0, -6.475e-05, -3.936e-05, -1.0, -6.475e-05, -3.936e-05, -1.0, -0.3827, 0.9239, 0.0, -0.3827, 0.9239, 0.0, -0.1951, 0.9808, 0.0, -0.1951, 0.9808, 0.0, 0.9808, -0.1951, 0.0, 0.9808, -0.1951, 0.0, 0.9239, -0.3827, 0.0, 0.9239, -0.3827, 0.0, -0.003725, 1.0, -3.974e-05, -0.003725, 1.0, -3.971e-05, -0.003726, 1.0, -3.892e-05, -0.003726, 1.0, -3.974e-05, -0.003725, 1.0, -3.966e-05, -0.003725, 1.0, -3.936e-05, -0.003726, 1.0, -3.974e-05, -0.003725, 1.0, -3.971e-05, -0.003726, 1.0, -3.864e-05, -0.003726, 1.0, -3.892e-05, 0.003726, -1.0, 3.859e-05, 0.003725, -1.0, 3.89e-05, 0.003726, -1.0, 3.852e-05, 0.003726, -1.0, 3.852e-05, 0.003726, -1.0, 3.993e-05, 0.003728, -1.0, 3.973e-05, 0.003728, -1.0, 3.974e-05, 0.003726, -1.0, 4.039e-05, 0.003728, -1.0, 3.973e-05, 0.003726, -1.0, 3.993e-05, -0.003725, 1.0, -3.912e-05, -0.003725, 1.0, -3.911e-05, -0.003725, 1.0, -3.906e-05, 0.003726, -1.0, 4.039e-05, 0.003726, -1.0, 3.993e-05, 0.003726, -1.0, 4.051e-05, 0.003726, -1.0, 4.051e-05, -0.003725, 1.0, -3.911e-05, -0.003726, 1.0, -3.913e-05, -0.003725, 1.0, -3.906e-05, -0.003726, 1.0, -3.915e-05, -0.003726, 1.0, -3.915e-05, -0.003725, 1.0, -3.913e-05, -0.003726, 1.0, -3.915e-05, 0.003725, -1.0, 3.922e-05, 0.003727, -1.0, 3.897e-05, 0.003727, -1.0, 3.896e-05, 0.003726, -1.0, 3.922e-05, 0.003727, -1.0, 3.897e-05, 0.003725, -1.0, 3.922e-05, -0.003731, 1.0, -3.911e-05, -0.003731, 1.0, -3.909e-05, -0.003726, 1.0, -3.863e-05, 0.003726, -1.0, 3.867e-05, 0.003726, -1.0, 3.805e-05, 0.003726, -1.0, 3.79e-05, 0.003726, -1.0, 3.79e-05, -0.003731, 1.0, -3.909e-05, -0.003726, 1.0, -3.858e-05, -0.003726, 1.0, -3.863e-05, 0.003726, -1.0, 3.912e-05, 0.003726, -1.0, 3.913e-05, 0.003726, -1.0, 3.913e-05, 0.003726, -1.0, 3.913e-05, 0.003725, -1.0, 3.89e-05, 0.003725, -1.0, 3.971e-05, 0.003725, -1.0, 3.974e-05, -0.9239, 0.3827, 0.0, -0.9239, 0.3827, 0.0, -0.8315, 0.5556, 0.0, -0.8315, 0.5556, 0.0, 0.003726, -1.0, 3.859e-05, 0.003725, -1.0, 3.971e-05, 0.003725, -1.0, 3.89e-05, 6.457e-05, 3.939e-05, 1.0, 6.458e-05, 3.941e-05, 1.0, 6.46e-05, 3.943e-05, 1.0, 6.454e-05, 3.935e-05, 1.0, 6.458e-05, 3.941e-05, 1.0, 6.457e-05, 3.939e-05, 1.0, 6.459e-05, 3.937e-05, 1.0, 6.457e-05, 3.939e-05, 1.0, 6.459e-05, 3.94e-05, 1.0, 6.459e-05, 3.937e-05, 1.0, 6.454e-05, 3.935e-05, 1.0, 6.457e-05, 3.939e-05, 1.0, 0.003726, -1.0, 3.905e-05, 0.003726, -1.0, 3.905e-05, 0.003726, -1.0, 3.905e-05, 0.003726, -1.0, 3.905e-05, 6.471e-05, 3.934e-05, 1.0, 6.459e-05, 3.937e-05, 1.0, 6.459e-05, 3.94e-05, 1.0, 6.457e-05, 3.938e-05, 1.0, 6.459e-05, 3.937e-05, 1.0, 6.471e-05, 3.934e-05, 1.0, 1.0, 0.0, 0.0, 1.0, 0.0, 0.0, 0.9808, -0.1951, 0.0, 0.9808, -0.1951, 0.0, 6.458e-05, 3.931e-05, 1.0, 6.454e-05, 3.935e-05, 1.0, 6.454e-05, 3.94e-05, 1.0, 6.458e-05, 3.931e-05, 1.0, 6.458e-05, 3.941e-05, 1.0, 6.454e-05, 3.935e-05, 1.0, 6.458e-05, 3.931e-05, 1.0, 6.454e-05, 3.94e-05, 1.0, 6.46e-05, 3.932e-05, 1.0, 6.457e-05, 3.932e-05, 1.0, 6.46e-05, 3.928e-05, 1.0, 6.457e-05, 3.931e-05, 1.0, 6.46e-05, 3.928e-05, 1.0, 6.458e-05, 3.931e-05, 1.0, 6.46e-05, 3.932e-05, 1.0, 6.459e-05, 3.941e-05, 1.0, 6.46e-05, 3.932e-05, 1.0, 6.454e-05, 3.94e-05, 1.0, 6.454e-05, 3.94e-05, 1.0, 6.458e-05, 3.941e-05, 1.0, 6.457e-05, 3.932e-05, 1.0, 6.454e-05, 3.94e-05, 1.0, 6.457e-05, 3.938e-05, 1.0, 6.458e-05, 3.941e-05, 1.0, 6.454e-05, 3.94e-05, 1.0, 6.457e-05, 3.932e-05, 1.0, 6.457e-05, 3.931e-05, 1.0, 6.443e-05, 3.933e-05, 1.0, 6.459e-05, 3.941e-05, 1.0, 6.454e-05, 3.94e-05, 1.0, 6.45e-05, 3.938e-05, 1.0, 6.45e-05, 3.938e-05, 1.0, 6.45e-05, 3.938e-05, 1.0, 6.45e-05, 3.938e-05, 1.0, 6.456e-05, 3.935e-05, 1.0, 6.454e-05, 3.94e-05, 1.0, 6.457e-05, 3.931e-05, 1.0, 6.456e-05, 3.935e-05, 1.0, 6.457e-05, 3.939e-05, 1.0, 6.458e-05, 3.937e-05, 1.0, 6.456e-05, 3.941e-05, 1.0, 6.456e-05, 3.941e-05, 1.0, 6.458e-05, 3.941e-05, 1.0, 6.457e-05, 3.938e-05, 1.0, 6.458e-05, 3.941e-05, 1.0, 6.457e-05, 3.939e-05, 1.0, 6.456e-05, 3.935e-05, 1.0, 6.458e-05, 3.94e-05, 1.0, 6.458e-05, 3.941e-05, 1.0, 6.456e-05, 3.935e-05, 1.0, 6.458e-05, 3.94e-05, 1.0, 6.459e-05, 3.943e-05, 1.0, 6.458e-05, 3.941e-05, 1.0, 6.458e-05, 3.94e-05, 1.0, 6.456e-05, 3.935e-05, 1.0, 6.457e-05, 3.931e-05, 1.0, 6.454e-05, 3.94e-05, 1.0, 6.459e-05, 3.937e-05, 1.0, 6.457e-05, 3.938e-05, 1.0, 6.454e-05, 3.94e-05, 1.0, 6.456e-05, 3.935e-05, 1.0, 6.458e-05, 3.937e-05, 1.0, 6.454e-05, 3.94e-05, 1.0, 6.458e-05, 3.937e-05, 1.0, 6.443e-05, 3.933e-05, 1.0, 0.003725, -1.0, 3.966e-05, 0.003725, -1.0, 3.974e-05, 0.003725, -1.0, 3.973e-05, 0.003726, -1.0, 3.977e-05, 0.003725, -1.0, 3.966e-05, 0.003725, -1.0, 3.973e-05, -0.003726, 1.0, -3.857e-05, -0.003726, 1.0, -3.863e-05, -0.003726, 1.0, -3.858e-05, -0.003726, 1.0, -3.857e-05, 0.9253, -0.3792, -4.496e-05, 0.9253, -0.3792, -4.496e-05, 1.0, 0.003726, -6.482e-05, 1.0, 0.003726, -6.482e-05, 0.003725, -1.0, 3.966e-05, 0.003726, -1.0, 3.977e-05, 0.003726, -1.0, 3.979e-05, 0.003726, -1.0, 3.979e-05, -0.9808, 0.1951, 0.0, -0.9808, 0.1951, 0.0, -0.9239, 0.3827, 0.0, -0.9239, 0.3827, 0.0, -0.003725, 1.0, -3.973e-05, -0.003725, 1.0, -3.976e-05, -0.003725, 1.0, -3.936e-05, -0.003725, 1.0, -3.966e-05, -0.003725, 1.0, -3.973e-05, -0.003725, 1.0, -3.936e-05, 0.003726, -1.0, 3.867e-05, 0.003725, -1.0, 3.974e-05, 0.003725, -1.0, 3.971e-05, 0.003726, -1.0, 3.805e-05, 0.003726, -1.0, 3.867e-05, 0.003725, -1.0, 3.971e-05, 6.456e-05, 3.937e-05, 1.0, 6.456e-05, 3.937e-05, 1.0, 6.456e-05, 3.937e-05, 1.0, 6.456e-05, 3.937e-05, 1.0, -1.0, 0.0, 0.0, -1.0, 0.0, 0.0, -0.9808, 0.1951, 0.0, -0.9808, 0.1951, 0.0, -0.5556, 0.8315, 0.0, -0.5556, 0.8315, 0.0, -0.3827, 0.9239, 0.0, -0.3827, 0.9239, 0.0, -0.003726, 1.0, -3.915e-05, -0.003725, 1.0, -3.906e-05, -0.003726, 1.0, -3.913e-05, -0.003726, 1.0, -3.915e-05, -0.8315, 0.5556, 0.0, -0.8315, 0.5556, 0.0, -0.7071, 0.7071, 0.0, -0.7071, 0.7071, 0.0, -0.003728, 1.0, -3.943e-05, -0.003728, 1.0, -3.944e-05, -0.003725, 1.0, -3.913e-05, -0.003726, 1.0, -3.915e-05, -0.003728, 1.0, -3.943e-05, -0.003725, 1.0, -3.913e-05, 0.003726, -1.0, 3.912e-05, 0.003727, -1.0, 3.927e-05, 0.003727, -1.0, 3.926e-05, 0.003726, -1.0, 3.913e-05, 0.003726, -1.0, 3.912e-05, 0.003727, -1.0, 3.926e-05, -0.003726, 1.0, -3.857e-05, -0.003726, 1.0, -3.892e-05, -0.003726, 1.0, -3.864e-05, -0.003726, 1.0, -3.857e-05, 1.0, 0.003725, -6.452e-05, 1.0, 0.003725, -6.452e-05, 1.0, 0.003725, -6.452e-05, 1.0, 0.003725, -6.452e-05, 0.003726, -1.0, 3.922e-05, 0.003725, -1.0, 3.922e-05, 0.003726, -1.0, 3.922e-05, 0.003726, -1.0, 3.922e-05, -0.003725, 1.0, -3.909e-05, -0.003725, 1.0, -3.908e-05, -0.003726, 1.0, -3.938e-05, -0.003726, 1.0, -3.943e-05, -0.003725, 1.0, -3.909e-05, -0.003726, 1.0, -3.938e-05, 0.9808, 0.1951, 0.0, 0.9808, 0.1951, 0.0, 1.0, 0.0, 0.0, 1.0, 0.0, 0.0, 0.9239, 0.3827, 0.0, 0.9239, 0.3827, 0.0, 0.9808, 0.1951, 0.0, 0.9808, 0.1951, 0.0, 0.8315, 0.5556, 0.0, 0.8315, 0.5556, 0.0, 0.9239, 0.3827, 0.0, 0.9239, 0.3827, 0.0, 0.7071, 0.7071, 0.0, 0.7071, 0.7071, 0.0, 0.8315, 0.5556, 0.0, 0.8315, 0.5556, 0.0, 0.5556, 0.8315, 0.0, 0.5556, 0.8315, 0.0, 0.7071, 0.7071, 0.0, 0.7071, 0.7071, 0.0, 0.3827, 0.9239, 0.0, 0.3827, 0.9239, 0.0, 0.5556, 0.8315, 0.0, 0.5556, 0.8315, 0.0, 0.1951, 0.9808, 0.0, 0.1951, 0.9808, 0.0, 0.3827, 0.9239, 0.0, 0.3827, 0.9239, 0.0, -1.0, -0.003726, 6.492e-05, -1.0, -0.003726, 6.475e-05, -1.0, -0.003725, 6.489e-05, -1.0, -0.003726, 6.492e-05, 6.462e-05, 3.938e-05, 1.0, 6.462e-05, 3.938e-05, 1.0, 6.462e-05, 3.938e-05, 1.0, 6.462e-05, 3.938e-05, 1.0, 1.0, 0.003726, -6.422e-05, 1.0, 0.003726, -6.422e-05, 1.0, 0.003726, -6.422e-05, 1.0, 0.003726, -6.422e-05, 6.673e-08, 1.0, 0.0, 6.673e-08, 1.0, 0.0, 0.1951, 0.9808, 0.0, 0.1951, 0.9808, 0.0, -1.0, -0.003726, 6.452e-05, -1.0, -0.003726, 6.452e-05, -1.0, -0.003726, 6.452e-05, -1.0, -0.003726, 6.452e-05, -1.0, -0.003726, 6.422e-05, -1.0, -0.003726, 6.422e-05, -1.0, -0.003726, 6.422e-05, -1.0, -0.003726, 6.422e-05, -0.003726, 1.0, -3.959e-05, -0.003726, 1.0, -3.959e-05, -0.003726, 1.0, -3.959e-05, -0.003726, 1.0, -3.959e-05, 1.0, 0.003725, -6.492e-05, 1.0, 0.003725, -6.492e-05, 1.0, 0.003725, -6.466e-05, 1.0, 0.003726, -6.496e-05, 6.456e-05, 3.933e-05, 1.0, 6.456e-05, 3.933e-05, 1.0, 6.456e-05, 3.933e-05, 1.0, 6.456e-05, 3.933e-05, 1.0, -6.457e-05, -3.939e-05, -1.0, -6.461e-05, -3.94e-05, -1.0, -6.457e-05, -3.939e-05, -1.0, -1.0, -0.003726, 6.482e-05, -1.0, -0.003726, 6.482e-05, -1.0, -0.003726, 6.482e-05, -1.0, -0.003726, 6.482e-05, 1.0, 0.003726, -6.452e-05, 1.0, 0.003726, -6.452e-05, 1.0, 0.003726, -6.503e-05, 1.0, 0.003726, -6.477e-05, -6.457e-05, -3.939e-05, -1.0, -6.457e-05, -3.939e-05, -1.0, -6.454e-05, -3.937e-05, -1.0, -1.0, -0.003726, 6.392e-05, -1.0, -0.003726, 6.392e-05, -1.0, -0.003726, 6.392e-05, -1.0, -0.003726, 6.392e-05, 1.0, 0.003726, -6.512e-05, 1.0, 0.003726, -6.512e-05, 1.0, 0.003726, -6.512e-05, 1.0, 0.003726, -6.512e-05, -0.003726, 1.0, -3.936e-05, -0.003726, 1.0, -3.936e-05, -0.003726, 1.0, -3.936e-05, -0.003726, 1.0, -3.936e-05, 6.45e-05, 3.938e-05, 1.0, 6.45e-05, 3.938e-05, 1.0, 6.45e-05, 3.938e-05, 1.0, 6.45e-05, 3.938e-05, 1.0, 1.0, 0.003726, -6.452e-05, 1.0, 0.003726, -6.452e-05, 1.0, 0.003726, -6.452e-05, 1.0, 0.003726, -6.452e-05, 6.456e-05, 3.933e-05, 1.0, 6.456e-05, 3.933e-05, 1.0, 6.456e-05, 3.933e-05, 1.0, 6.456e-05, 3.933e-05, 1.0, 6.459e-05, 3.941e-05, 1.0, 6.443e-05, 3.933e-05, 1.0, 6.456e-05, 3.941e-05, 1.0, 6.456e-05, 3.941e-05, 1.0, 0.9253, -0.3792, -4.496e-05, 0.3861, -0.9224, 1.114e-05, 0.3861, -0.9224, 1.114e-05, 0.9253, -0.3792, -4.496e-05, 6.456e-05, 3.937e-05, 1.0, 6.457e-05, 3.934e-05, 1.0, 6.456e-05, 3.937e-05, 1.0, 6.459e-05, 3.941e-05, 1.0, 6.459e-05, 3.941e-05, 1.0, 6.471e-05, 3.934e-05, 1.0, 6.459e-05, 3.94e-05, 1.0])] * 3)])

# ---- objects
ob_shape_9_indexedfaceset = bpy.data.objects.new('SHAPE_9_IndexedFaceSet', me_shape_9_indexedfaceset)

# ---- transforms, parenting, visibility, modifiers, constraints
ob_shape_9_indexedfaceset.location = (0.0, 0.0, 0.0)
_m = ob_shape_9_indexedfaceset.modifiers.new('Bevel', 'BEVEL')
_m.width = 0.05
_m.width_pct = 0.05
_m.segments = 5

# ---- collection membership
col_collection.objects.link(ob_shape_9_indexedfaceset)

# ---- scene / render settings (as saved in the file)
scene.frame_start = 1; scene.frame_end = 250; scene.frame_set(1)
scene.render.engine = 'BLENDER_EEVEE_NEXT'
scene.cycles.sampling_pattern = 'TABULATED_SOBOL'
scene.cycles.use_light_tree = False
scene.eevee.ray_tracing_options.trace_max_roughness = 0.0
scene.view_settings.view_transform = 'Filmic'
bpy.context.view_layer.update()

# ---- added for rendering (the .blend has no active camera and no usable light): camera, sun
cam_auto = bpy.data.cameras.new('AutoCamera')
cam_auto.lens = 50.0
cam_auto.sensor_width = 36.0
cam_auto.clip_end = 1000.0
ob_auto_camera = bpy.data.objects.new('AutoCamera', cam_auto)
scene.collection.objects.link(ob_auto_camera)
ob_auto_camera.location = (2.74387, -3.29201, 2.59481)
ob_auto_camera.rotation_euler = (1.09748, -7.21219e-08, 0.694738)
scene.camera = ob_auto_camera
light_auto_sun = bpy.data.lights.new('AutoSun', 'SUN')
light_auto_sun.energy = 3.0
light_auto_sun.angle = 0.0523599
ob_auto_sun = bpy.data.objects.new('AutoSun', light_auto_sun)
scene.collection.objects.link(ob_auto_sun)
ob_auto_sun.rotation_euler = (0.872665, 0.174533, 0.523599)
bpy.context.view_layer.update()
